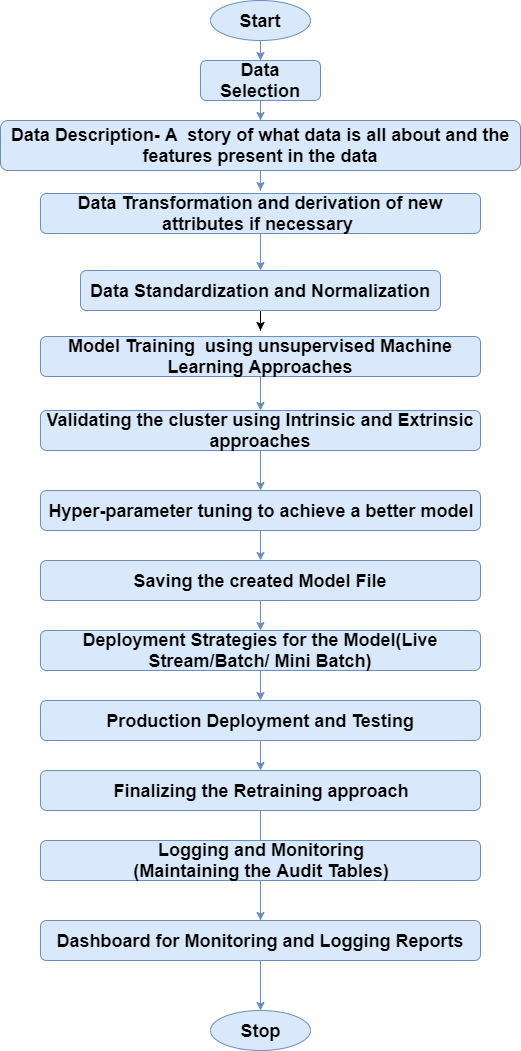

The diagram above was exported from draw.io. Its source (the exported page's mxGraphModel, read from the mxfile embedded in the PNG):
<mxGraphModel dx="1038" dy="531" grid="1" gridSize="10" guides="1" tooltips="1" connect="1" arrows="1" fold="1" page="1" pageScale="1" pageWidth="827" pageHeight="1169" math="0" shadow="0">
  <root>
    <mxCell id="0" />
    <mxCell id="1" parent="0" />
    <mxCell id="jmZpOLW9j3kdhqvgIoTK-7" value="" style="edgeStyle=orthogonalEdgeStyle;rounded=0;orthogonalLoop=1;jettySize=auto;html=1;fontStyle=1;fontFamily=Helvetica;fillColor=#dae8fc;strokeColor=#6c8ebf;strokeWidth=1;fontSize=18;" parent="1" source="jmZpOLW9j3kdhqvgIoTK-1" target="jmZpOLW9j3kdhqvgIoTK-3" edge="1">
      <mxGeometry relative="1" as="geometry" />
    </mxCell>
    <mxCell id="jmZpOLW9j3kdhqvgIoTK-1" value="Start" style="ellipse;whiteSpace=wrap;html=1;fontStyle=1;fontFamily=Helvetica;fillColor=#dae8fc;strokeColor=#6c8ebf;strokeWidth=1;fontSize=18;" parent="1" vertex="1">
      <mxGeometry x="330" y="20" width="100" height="40" as="geometry" />
    </mxCell>
    <mxCell id="jmZpOLW9j3kdhqvgIoTK-2" value="Stop" style="ellipse;whiteSpace=wrap;html=1;fontStyle=1;fontFamily=Helvetica;fillColor=#dae8fc;strokeColor=#6c8ebf;strokeWidth=1;fontSize=18;" parent="1" vertex="1">
      <mxGeometry x="330" y="1030" width="100" height="40" as="geometry" />
    </mxCell>
    <mxCell id="jmZpOLW9j3kdhqvgIoTK-8" value="" style="edgeStyle=orthogonalEdgeStyle;rounded=0;orthogonalLoop=1;jettySize=auto;html=1;fontStyle=1;fontFamily=Helvetica;fillColor=#dae8fc;strokeColor=#6c8ebf;strokeWidth=1;fontSize=18;" parent="1" source="jmZpOLW9j3kdhqvgIoTK-3" target="jmZpOLW9j3kdhqvgIoTK-4" edge="1">
      <mxGeometry relative="1" as="geometry" />
    </mxCell>
    <mxCell id="jmZpOLW9j3kdhqvgIoTK-3" value="Data Selection" style="rounded=1;whiteSpace=wrap;html=1;fontStyle=1;fontFamily=Helvetica;fillColor=#dae8fc;strokeColor=#6c8ebf;strokeWidth=1;fontSize=18;" parent="1" vertex="1">
      <mxGeometry x="320" y="80" width="120" height="40" as="geometry" />
    </mxCell>
    <mxCell id="jmZpOLW9j3kdhqvgIoTK-9" value="" style="edgeStyle=orthogonalEdgeStyle;rounded=0;orthogonalLoop=1;jettySize=auto;html=1;fontStyle=1;fontFamily=Helvetica;fillColor=#dae8fc;strokeColor=#6c8ebf;strokeWidth=1;fontSize=18;" parent="1" source="jmZpOLW9j3kdhqvgIoTK-4" edge="1">
      <mxGeometry relative="1" as="geometry">
        <mxPoint x="380" y="210" as="targetPoint" />
      </mxGeometry>
    </mxCell>
    <mxCell id="jmZpOLW9j3kdhqvgIoTK-4" value="Data Description- A&amp;nbsp; story of what data is all about and the features present in the data" style="rounded=1;whiteSpace=wrap;html=1;fontStyle=1;fontFamily=Helvetica;fillColor=#dae8fc;strokeColor=#6c8ebf;strokeWidth=1;fontSize=18;" parent="1" vertex="1">
      <mxGeometry x="120" y="140" width="520" height="50" as="geometry" />
    </mxCell>
    <mxCell id="jmZpOLW9j3kdhqvgIoTK-12" value="" style="edgeStyle=orthogonalEdgeStyle;rounded=0;orthogonalLoop=1;jettySize=auto;html=1;fontStyle=1;fontFamily=Helvetica;fillColor=#dae8fc;strokeColor=#6c8ebf;strokeWidth=1;fontSize=18;entryX=0.5;entryY=0;entryDx=0;entryDy=0;" parent="1" source="jmZpOLW9j3kdhqvgIoTK-6" target="jmZpOLW9j3kdhqvgIoTK-13" edge="1">
      <mxGeometry relative="1" as="geometry">
        <mxPoint x="380" y="300" as="targetPoint" />
      </mxGeometry>
    </mxCell>
    <mxCell id="jmZpOLW9j3kdhqvgIoTK-6" value="Data Transformation and derivation of new attributes if necessary&amp;nbsp;" style="rounded=1;whiteSpace=wrap;html=1;fontStyle=1;fontFamily=Helvetica;fillColor=#dae8fc;strokeColor=#6c8ebf;strokeWidth=1;fontSize=18;" parent="1" vertex="1">
      <mxGeometry x="160" y="213" width="440" height="40" as="geometry" />
    </mxCell>
    <mxCell id="bmnvdxdEniU8hdnXSj_a-4" value="" style="edgeStyle=orthogonalEdgeStyle;rounded=0;orthogonalLoop=1;jettySize=auto;html=1;" edge="1" parent="1" source="jmZpOLW9j3kdhqvgIoTK-13">
      <mxGeometry relative="1" as="geometry">
        <mxPoint x="380" y="350" as="targetPoint" />
      </mxGeometry>
    </mxCell>
    <mxCell id="jmZpOLW9j3kdhqvgIoTK-13" value="Data Standardization and Normalization" style="rounded=1;whiteSpace=wrap;html=1;fontStyle=1;fontFamily=Helvetica;fillColor=#dae8fc;strokeColor=#6c8ebf;strokeWidth=1;fontSize=18;" parent="1" vertex="1">
      <mxGeometry x="200" y="290" width="360" height="40" as="geometry" />
    </mxCell>
    <mxCell id="jmZpOLW9j3kdhqvgIoTK-28" value="" style="edgeStyle=orthogonalEdgeStyle;rounded=0;orthogonalLoop=1;jettySize=auto;html=1;fontStyle=1;fontFamily=Helvetica;fillColor=#dae8fc;strokeColor=#6c8ebf;strokeWidth=1;fontSize=18;" parent="1" source="jmZpOLW9j3kdhqvgIoTK-22" edge="1">
      <mxGeometry relative="1" as="geometry">
        <mxPoint x="380" y="430" as="targetPoint" />
      </mxGeometry>
    </mxCell>
    <mxCell id="jmZpOLW9j3kdhqvgIoTK-22" value="Model Training&amp;nbsp; using unsupervised Machine Learning Approaches" style="rounded=1;whiteSpace=wrap;html=1;fontStyle=1;fontFamily=Helvetica;fillColor=#dae8fc;strokeColor=#6c8ebf;strokeWidth=1;fontSize=18;" parent="1" vertex="1">
      <mxGeometry x="160" y="356" width="440" height="40" as="geometry" />
    </mxCell>
    <mxCell id="jmZpOLW9j3kdhqvgIoTK-30" value="" style="edgeStyle=orthogonalEdgeStyle;rounded=0;orthogonalLoop=1;jettySize=auto;html=1;fontStyle=1;fontFamily=Helvetica;fillColor=#dae8fc;strokeColor=#6c8ebf;strokeWidth=1;fontSize=18;" parent="1" source="jmZpOLW9j3kdhqvgIoTK-27" edge="1">
      <mxGeometry relative="1" as="geometry">
        <mxPoint x="380" y="510" as="targetPoint" />
      </mxGeometry>
    </mxCell>
    <mxCell id="jmZpOLW9j3kdhqvgIoTK-27" value="Validating the cluster using Intrinsic and Extrinsic approaches" style="rounded=1;whiteSpace=wrap;html=1;fontStyle=1;fontFamily=Helvetica;fillColor=#dae8fc;strokeColor=#6c8ebf;strokeWidth=1;fontSize=18;" parent="1" vertex="1">
      <mxGeometry x="160" y="430" width="440" height="40" as="geometry" />
    </mxCell>
    <mxCell id="jmZpOLW9j3kdhqvgIoTK-32" value="" style="edgeStyle=orthogonalEdgeStyle;rounded=0;orthogonalLoop=1;jettySize=auto;html=1;fontStyle=1;fontFamily=Helvetica;fillColor=#dae8fc;strokeColor=#6c8ebf;strokeWidth=1;fontSize=18;" parent="1" source="jmZpOLW9j3kdhqvgIoTK-29" target="jmZpOLW9j3kdhqvgIoTK-31" edge="1">
      <mxGeometry relative="1" as="geometry" />
    </mxCell>
    <mxCell id="jmZpOLW9j3kdhqvgIoTK-29" value="Hyper-parameter tuning to achieve a better model" style="rounded=1;whiteSpace=wrap;html=1;fontStyle=1;fontFamily=Helvetica;fillColor=#dae8fc;strokeColor=#6c8ebf;strokeWidth=1;fontSize=18;" parent="1" vertex="1">
      <mxGeometry x="160" y="510" width="440" height="40" as="geometry" />
    </mxCell>
    <mxCell id="jmZpOLW9j3kdhqvgIoTK-34" value="" style="edgeStyle=orthogonalEdgeStyle;rounded=0;orthogonalLoop=1;jettySize=auto;html=1;fontStyle=1;fontFamily=Helvetica;fillColor=#dae8fc;strokeColor=#6c8ebf;strokeWidth=1;fontSize=18;" parent="1" source="jmZpOLW9j3kdhqvgIoTK-31" target="jmZpOLW9j3kdhqvgIoTK-33" edge="1">
      <mxGeometry relative="1" as="geometry" />
    </mxCell>
    <mxCell id="jmZpOLW9j3kdhqvgIoTK-31" value="Saving the created Model File" style="rounded=1;whiteSpace=wrap;html=1;fontStyle=1;fontFamily=Helvetica;fillColor=#dae8fc;strokeColor=#6c8ebf;strokeWidth=1;fontSize=18;" parent="1" vertex="1">
      <mxGeometry x="160" y="580" width="440" height="40" as="geometry" />
    </mxCell>
    <mxCell id="jmZpOLW9j3kdhqvgIoTK-36" value="" style="edgeStyle=orthogonalEdgeStyle;rounded=0;orthogonalLoop=1;jettySize=auto;html=1;fontStyle=1;fontFamily=Helvetica;fillColor=#dae8fc;strokeColor=#6c8ebf;strokeWidth=1;fontSize=18;" parent="1" source="jmZpOLW9j3kdhqvgIoTK-33" target="jmZpOLW9j3kdhqvgIoTK-35" edge="1">
      <mxGeometry relative="1" as="geometry" />
    </mxCell>
    <mxCell id="jmZpOLW9j3kdhqvgIoTK-33" value="Deployment Strategies for the Model(Live Stream/Batch/ Mini Batch)" style="rounded=1;whiteSpace=wrap;html=1;fontStyle=1;fontFamily=Helvetica;fillColor=#dae8fc;strokeColor=#6c8ebf;strokeWidth=1;fontSize=18;" parent="1" vertex="1">
      <mxGeometry x="160" y="650" width="440" height="40" as="geometry" />
    </mxCell>
    <mxCell id="jmZpOLW9j3kdhqvgIoTK-38" value="" style="edgeStyle=orthogonalEdgeStyle;rounded=0;orthogonalLoop=1;jettySize=auto;html=1;fontStyle=1;fontFamily=Helvetica;fillColor=#dae8fc;strokeColor=#6c8ebf;strokeWidth=1;fontSize=18;" parent="1" source="jmZpOLW9j3kdhqvgIoTK-35" target="jmZpOLW9j3kdhqvgIoTK-37" edge="1">
      <mxGeometry relative="1" as="geometry" />
    </mxCell>
    <mxCell id="jmZpOLW9j3kdhqvgIoTK-35" value="Production Deployment and Testing" style="rounded=1;whiteSpace=wrap;html=1;fontStyle=1;fontFamily=Helvetica;fillColor=#dae8fc;strokeColor=#6c8ebf;strokeWidth=1;fontSize=18;" parent="1" vertex="1">
      <mxGeometry x="160" y="720" width="440" height="40" as="geometry" />
    </mxCell>
    <mxCell id="jmZpOLW9j3kdhqvgIoTK-41" value="" style="edgeStyle=orthogonalEdgeStyle;rounded=0;orthogonalLoop=1;jettySize=auto;html=1;fontStyle=1;fontFamily=Helvetica;fillColor=#dae8fc;strokeColor=#6c8ebf;strokeWidth=1;fontSize=18;" parent="1" source="jmZpOLW9j3kdhqvgIoTK-37" edge="1">
      <mxGeometry relative="1" as="geometry">
        <mxPoint x="380" y="1030" as="targetPoint" />
      </mxGeometry>
    </mxCell>
    <mxCell id="jmZpOLW9j3kdhqvgIoTK-37" value="Finalizing the Retraining approach" style="rounded=1;whiteSpace=wrap;html=1;fontStyle=1;fontFamily=Helvetica;fillColor=#dae8fc;strokeColor=#6c8ebf;strokeWidth=1;fontSize=18;" parent="1" vertex="1">
      <mxGeometry x="160" y="790" width="440" height="40" as="geometry" />
    </mxCell>
    <mxCell id="jmZpOLW9j3kdhqvgIoTK-45" value="" style="edgeStyle=orthogonalEdgeStyle;rounded=0;orthogonalLoop=1;jettySize=auto;html=1;fontStyle=1;fontFamily=Helvetica;fillColor=#dae8fc;strokeColor=#6c8ebf;strokeWidth=1;fontSize=18;" parent="1" source="jmZpOLW9j3kdhqvgIoTK-42" target="jmZpOLW9j3kdhqvgIoTK-44" edge="1">
      <mxGeometry relative="1" as="geometry" />
    </mxCell>
    <mxCell id="jmZpOLW9j3kdhqvgIoTK-42" value="Logging and Monitoring&lt;br style=&quot;font-size: 18px;&quot;&gt;(Maintaining the Audit Tables)" style="rounded=1;whiteSpace=wrap;html=1;fontStyle=1;fontFamily=Helvetica;fillColor=#dae8fc;strokeColor=#6c8ebf;strokeWidth=1;fontSize=18;" parent="1" vertex="1">
      <mxGeometry x="160" y="860" width="440" height="40" as="geometry" />
    </mxCell>
    <mxCell id="jmZpOLW9j3kdhqvgIoTK-44" value="Dashboard for Monitoring and Logging Reports" style="rounded=1;whiteSpace=wrap;html=1;fontStyle=1;fontFamily=Helvetica;fillColor=#dae8fc;strokeColor=#6c8ebf;strokeWidth=1;fontSize=18;" parent="1" vertex="1">
      <mxGeometry x="160" y="940" width="440" height="40" as="geometry" />
    </mxCell>
  </root>
</mxGraphModel>